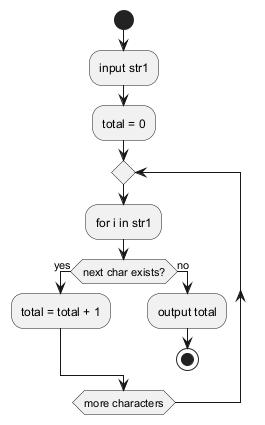

The diagram above was rendered by PlantUML. Its source (embedded in the PNG):
@startuml
start
:input str1;
:total = 0;
repeat
  :for i in str1;
  if (next char exists?) then (yes)
    :total = total + 1;
  else (no)
    :output total;
    stop
  endif
repeat while (more characters)
@enduml